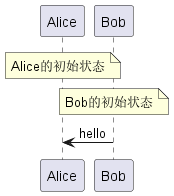

The diagram above was rendered by PlantUML. Its source (embedded in the PNG):
@startuml
note over Alice : Alice的初始状态
note over Bob : Bob的初始状态
Bob -> Alice : hello
@enduml